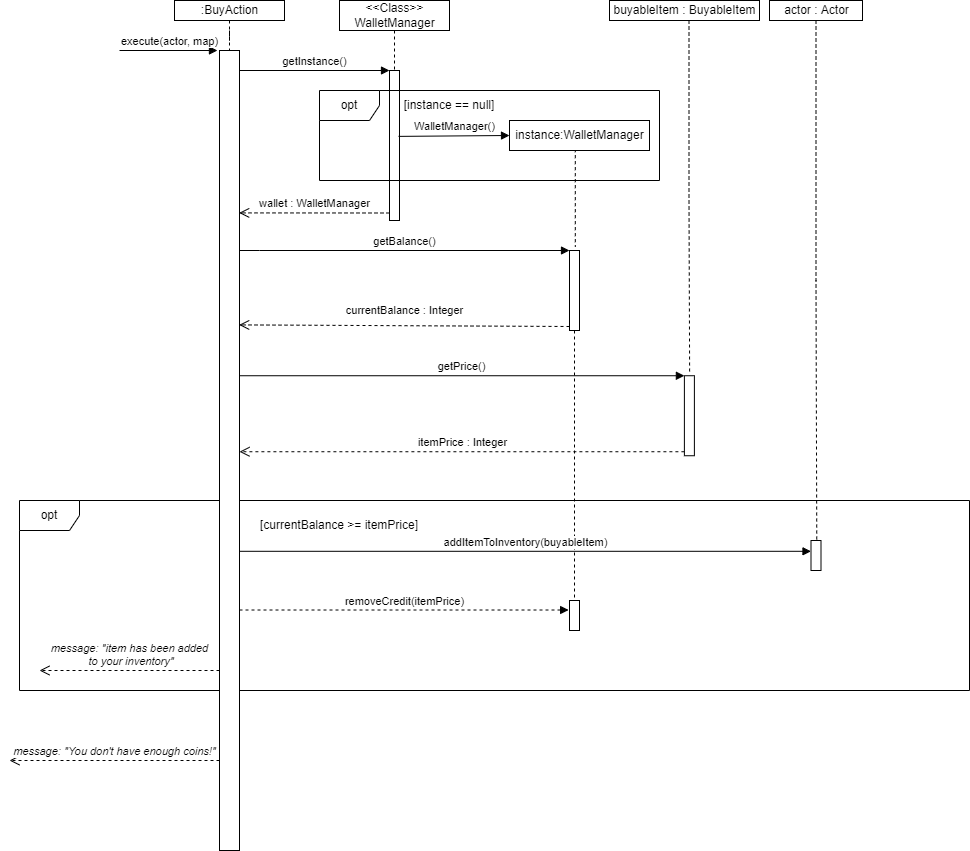

The diagram above was exported from draw.io. Its source (the exported page's mxGraphModel, read from the mxfile embedded in the PNG):
<mxGraphModel dx="2468" dy="885" grid="1" gridSize="10" guides="1" tooltips="1" connect="1" arrows="1" fold="1" page="1" pageScale="1" pageWidth="827" pageHeight="1169" math="0" shadow="0">
  <root>
    <mxCell id="0" />
    <mxCell id="1" parent="0" />
    <mxCell id="v72pnofz67THvayF19bS-32" value="opt" style="shape=umlFrame;whiteSpace=wrap;html=1;" vertex="1" parent="1">
      <mxGeometry x="-40" y="520" width="950" height="190" as="geometry" />
    </mxCell>
    <mxCell id="v72pnofz67THvayF19bS-3" value="" style="html=1;points=[];perimeter=orthogonalPerimeter;" vertex="1" parent="1">
      <mxGeometry x="160" y="70" width="20" height="800" as="geometry" />
    </mxCell>
    <mxCell id="v72pnofz67THvayF19bS-4" value="execute(actor, map)" style="html=1;verticalAlign=bottom;endArrow=block;rounded=0;entryX=-0.102;entryY=0;entryDx=0;entryDy=0;entryPerimeter=0;" edge="1" target="v72pnofz67THvayF19bS-3" parent="1">
      <mxGeometry x="0.0208" relative="1" as="geometry">
        <mxPoint x="60" y="70" as="sourcePoint" />
        <mxPoint x="150" y="70" as="targetPoint" />
        <mxPoint as="offset" />
      </mxGeometry>
    </mxCell>
    <mxCell id="v72pnofz67THvayF19bS-5" value="&lt;i&gt;message: &quot;item has been added&lt;br&gt;&amp;nbsp;to your inventory&quot;&lt;/i&gt;" style="html=1;verticalAlign=bottom;endArrow=open;dashed=1;endSize=8;rounded=0;" edge="1" parent="1">
      <mxGeometry relative="1" as="geometry">
        <mxPoint x="-20" y="690" as="targetPoint" />
        <mxPoint x="160" y="690" as="sourcePoint" />
        <mxPoint as="offset" />
      </mxGeometry>
    </mxCell>
    <mxCell id="v72pnofz67THvayF19bS-7" style="edgeStyle=orthogonalEdgeStyle;rounded=0;orthogonalLoop=1;jettySize=auto;html=1;endArrow=none;endFill=0;dashed=1;" edge="1" parent="1" source="v72pnofz67THvayF19bS-6" target="v72pnofz67THvayF19bS-3">
      <mxGeometry relative="1" as="geometry" />
    </mxCell>
    <mxCell id="v72pnofz67THvayF19bS-6" value=":BuyAction" style="html=1;" vertex="1" parent="1">
      <mxGeometry x="115" y="20" width="110" height="20" as="geometry" />
    </mxCell>
    <mxCell id="v72pnofz67THvayF19bS-8" value="" style="html=1;points=[];perimeter=orthogonalPerimeter;" vertex="1" parent="1">
      <mxGeometry x="330" y="90" width="10" height="150" as="geometry" />
    </mxCell>
    <mxCell id="v72pnofz67THvayF19bS-9" value="getInstance()" style="html=1;verticalAlign=bottom;endArrow=block;entryX=0;entryY=0;rounded=0;" edge="1" target="v72pnofz67THvayF19bS-8" parent="1" source="v72pnofz67THvayF19bS-3">
      <mxGeometry relative="1" as="geometry">
        <mxPoint x="190" y="90" as="sourcePoint" />
      </mxGeometry>
    </mxCell>
    <mxCell id="v72pnofz67THvayF19bS-10" value="wallet : WalletManager" style="html=1;verticalAlign=bottom;endArrow=open;dashed=1;endSize=8;exitX=0;exitY=0.95;rounded=0;entryX=0.983;entryY=0.203;entryDx=0;entryDy=0;entryPerimeter=0;" edge="1" source="v72pnofz67THvayF19bS-8" parent="1" target="v72pnofz67THvayF19bS-3">
      <mxGeometry relative="1" as="geometry">
        <mxPoint x="200" y="233" as="targetPoint" />
      </mxGeometry>
    </mxCell>
    <mxCell id="v72pnofz67THvayF19bS-11" style="edgeStyle=orthogonalEdgeStyle;rounded=0;orthogonalLoop=1;jettySize=auto;html=1;endArrow=none;endFill=0;dashed=1;" edge="1" parent="1" source="v72pnofz67THvayF19bS-12">
      <mxGeometry relative="1" as="geometry">
        <mxPoint x="335" y="90" as="targetPoint" />
      </mxGeometry>
    </mxCell>
    <mxCell id="v72pnofz67THvayF19bS-12" value="&amp;lt;&amp;lt;Class&amp;gt;&amp;gt;&lt;br&gt;WalletManager" style="html=1;" vertex="1" parent="1">
      <mxGeometry x="280" y="20" width="110" height="30" as="geometry" />
    </mxCell>
    <mxCell id="v72pnofz67THvayF19bS-13" value="opt" style="shape=umlFrame;whiteSpace=wrap;html=1;" vertex="1" parent="1">
      <mxGeometry x="260" y="110" width="340" height="90" as="geometry" />
    </mxCell>
    <mxCell id="v72pnofz67THvayF19bS-14" value="[instance == null]" style="text;html=1;strokeColor=none;fillColor=none;align=center;verticalAlign=middle;whiteSpace=wrap;rounded=0;" vertex="1" parent="1">
      <mxGeometry x="340" y="110" width="100" height="30" as="geometry" />
    </mxCell>
    <mxCell id="v72pnofz67THvayF19bS-20" value="instance:WalletManager" style="html=1;" vertex="1" parent="1">
      <mxGeometry x="450" y="140" width="140" height="30" as="geometry" />
    </mxCell>
    <mxCell id="v72pnofz67THvayF19bS-22" value="WalletManager()" style="html=1;verticalAlign=bottom;endArrow=block;rounded=0;exitX=1.053;exitY=0.032;exitDx=0;exitDy=0;exitPerimeter=0;entryX=0;entryY=0.5;entryDx=0;entryDy=0;" edge="1" parent="1" target="v72pnofz67THvayF19bS-20">
      <mxGeometry relative="1" as="geometry">
        <mxPoint x="338.99999999999994" y="155.88" as="sourcePoint" />
        <mxPoint x="430" y="154" as="targetPoint" />
      </mxGeometry>
    </mxCell>
    <mxCell id="v72pnofz67THvayF19bS-25" style="edgeStyle=orthogonalEdgeStyle;rounded=0;orthogonalLoop=1;jettySize=auto;html=1;endArrow=none;endFill=0;dashed=1;entryX=0.58;entryY=-0.045;entryDx=0;entryDy=0;entryPerimeter=0;" edge="1" parent="1" target="v72pnofz67THvayF19bS-34">
      <mxGeometry relative="1" as="geometry">
        <mxPoint x="514.5" y="250" as="targetPoint" />
        <mxPoint x="514.5" y="170" as="sourcePoint" />
        <Array as="points">
          <mxPoint x="516" y="170" />
        </Array>
      </mxGeometry>
    </mxCell>
    <mxCell id="v72pnofz67THvayF19bS-26" value="" style="html=1;points=[];perimeter=orthogonalPerimeter;" vertex="1" parent="1">
      <mxGeometry x="624.89" y="395.24" width="10" height="80" as="geometry" />
    </mxCell>
    <mxCell id="v72pnofz67THvayF19bS-27" value="getPrice()" style="html=1;verticalAlign=bottom;endArrow=block;entryX=0;entryY=0;rounded=0;" edge="1" target="v72pnofz67THvayF19bS-26" parent="1" source="v72pnofz67THvayF19bS-3">
      <mxGeometry relative="1" as="geometry">
        <mxPoint x="200" y="390" as="sourcePoint" />
      </mxGeometry>
    </mxCell>
    <mxCell id="v72pnofz67THvayF19bS-28" value="itemPrice : Integer" style="html=1;verticalAlign=bottom;endArrow=open;dashed=1;endSize=8;exitX=0;exitY=0.95;rounded=0;" edge="1" source="v72pnofz67THvayF19bS-26" parent="1" target="v72pnofz67THvayF19bS-3">
      <mxGeometry relative="1" as="geometry">
        <mxPoint x="190" y="471" as="targetPoint" />
      </mxGeometry>
    </mxCell>
    <mxCell id="v72pnofz67THvayF19bS-29" value="buyableItem : BuyableItem" style="html=1;" vertex="1" parent="1">
      <mxGeometry x="550" y="20" width="150" height="20" as="geometry" />
    </mxCell>
    <mxCell id="v72pnofz67THvayF19bS-31" style="edgeStyle=orthogonalEdgeStyle;rounded=0;orthogonalLoop=1;jettySize=auto;html=1;endArrow=none;endFill=0;dashed=1;entryX=0.523;entryY=-0.035;entryDx=0;entryDy=0;entryPerimeter=0;" edge="1" parent="1" target="v72pnofz67THvayF19bS-26">
      <mxGeometry relative="1" as="geometry">
        <mxPoint x="629.5" y="235" as="targetPoint" />
        <mxPoint x="629.5" y="40" as="sourcePoint" />
      </mxGeometry>
    </mxCell>
    <mxCell id="v72pnofz67THvayF19bS-37" style="edgeStyle=orthogonalEdgeStyle;rounded=0;orthogonalLoop=1;jettySize=auto;html=1;endArrow=none;endFill=0;dashed=1;" edge="1" parent="1" source="v72pnofz67THvayF19bS-34" target="v72pnofz67THvayF19bS-48">
      <mxGeometry relative="1" as="geometry">
        <mxPoint x="515" y="510" as="targetPoint" />
      </mxGeometry>
    </mxCell>
    <mxCell id="v72pnofz67THvayF19bS-34" value="" style="html=1;points=[];perimeter=orthogonalPerimeter;" vertex="1" parent="1">
      <mxGeometry x="510" y="270" width="10" height="80" as="geometry" />
    </mxCell>
    <mxCell id="v72pnofz67THvayF19bS-35" value="getBalance()" style="html=1;verticalAlign=bottom;endArrow=block;entryX=0;entryY=0;rounded=0;" edge="1" target="v72pnofz67THvayF19bS-34" parent="1" source="v72pnofz67THvayF19bS-3">
      <mxGeometry relative="1" as="geometry">
        <mxPoint x="200" y="280" as="sourcePoint" />
        <Array as="points">
          <mxPoint x="200" y="270" />
        </Array>
      </mxGeometry>
    </mxCell>
    <mxCell id="v72pnofz67THvayF19bS-36" value="currentBalance : Integer" style="html=1;verticalAlign=bottom;endArrow=open;dashed=1;endSize=8;exitX=0;exitY=0.95;rounded=0;entryX=0.983;entryY=0.343;entryDx=0;entryDy=0;entryPerimeter=0;" edge="1" source="v72pnofz67THvayF19bS-34" parent="1" target="v72pnofz67THvayF19bS-3">
      <mxGeometry y="-6" relative="1" as="geometry">
        <mxPoint x="200" y="346" as="targetPoint" />
        <mxPoint as="offset" />
      </mxGeometry>
    </mxCell>
    <mxCell id="v72pnofz67THvayF19bS-38" value="[currentBalance &amp;gt;= itemPrice]" style="text;html=1;strokeColor=none;fillColor=none;align=center;verticalAlign=middle;whiteSpace=wrap;rounded=0;" vertex="1" parent="1">
      <mxGeometry x="190" y="530" width="180" height="30" as="geometry" />
    </mxCell>
    <mxCell id="v72pnofz67THvayF19bS-43" style="edgeStyle=orthogonalEdgeStyle;rounded=0;orthogonalLoop=1;jettySize=auto;html=1;dashed=1;endArrow=none;endFill=0;entryX=0.577;entryY=0.063;entryDx=0;entryDy=0;entryPerimeter=0;" edge="1" parent="1" source="v72pnofz67THvayF19bS-40" target="v72pnofz67THvayF19bS-45">
      <mxGeometry relative="1" as="geometry">
        <mxPoint x="780.5" y="490" as="targetPoint" />
      </mxGeometry>
    </mxCell>
    <mxCell id="v72pnofz67THvayF19bS-40" value="actor : Actor" style="html=1;" vertex="1" parent="1">
      <mxGeometry x="710" y="20" width="93" height="20" as="geometry" />
    </mxCell>
    <mxCell id="v72pnofz67THvayF19bS-45" value="" style="html=1;points=[];perimeter=orthogonalPerimeter;" vertex="1" parent="1">
      <mxGeometry x="751.5" y="560" width="10" height="30" as="geometry" />
    </mxCell>
    <mxCell id="v72pnofz67THvayF19bS-46" value="addItemToInventory(buyableItem)" style="html=1;verticalAlign=bottom;endArrow=block;rounded=0;exitX=0.983;exitY=0.626;exitDx=0;exitDy=0;exitPerimeter=0;" edge="1" target="v72pnofz67THvayF19bS-45" parent="1" source="v72pnofz67THvayF19bS-3">
      <mxGeometry relative="1" as="geometry">
        <mxPoint x="200" y="570" as="sourcePoint" />
        <mxPoint x="750" y="570" as="targetPoint" />
      </mxGeometry>
    </mxCell>
    <mxCell id="v72pnofz67THvayF19bS-48" value="" style="html=1;points=[];perimeter=orthogonalPerimeter;" vertex="1" parent="1">
      <mxGeometry x="510" y="620" width="10" height="30" as="geometry" />
    </mxCell>
    <mxCell id="v72pnofz67THvayF19bS-49" value="removeCredit(itemPrice)" style="html=1;verticalAlign=bottom;endArrow=block;entryX=-0.087;entryY=0.317;rounded=0;dashed=1;entryDx=0;entryDy=0;entryPerimeter=0;" edge="1" target="v72pnofz67THvayF19bS-48" parent="1" source="v72pnofz67THvayF19bS-3">
      <mxGeometry relative="1" as="geometry">
        <mxPoint x="200" y="630" as="sourcePoint" />
      </mxGeometry>
    </mxCell>
    <mxCell id="v72pnofz67THvayF19bS-52" value="&lt;i&gt;message: &quot;You don't have enough coins!&quot;&lt;/i&gt;" style="html=1;verticalAlign=bottom;endArrow=open;dashed=1;endSize=8;rounded=0;" edge="1" parent="1">
      <mxGeometry relative="1" as="geometry">
        <mxPoint x="-50" y="780" as="targetPoint" />
        <mxPoint x="160" y="780" as="sourcePoint" />
        <mxPoint as="offset" />
      </mxGeometry>
    </mxCell>
  </root>
</mxGraphModel>